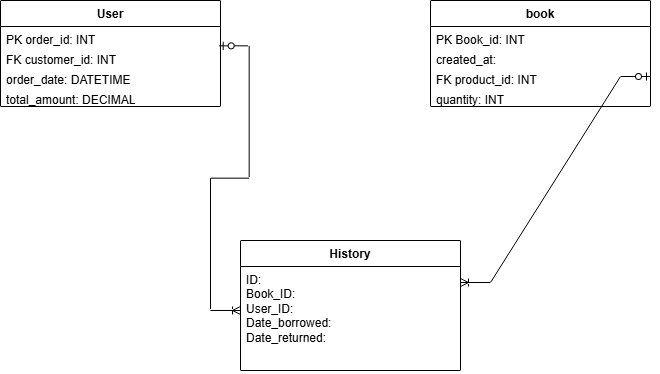

The diagram above was exported from draw.io. Its source (the exported page's mxGraphModel, read from the mxfile embedded in the PNG):
<mxGraphModel dx="774" dy="459" grid="1" gridSize="10" guides="1" tooltips="1" connect="1" arrows="1" fold="1" page="1" pageScale="1" pageWidth="850" pageHeight="1100" background="#ffffff" math="0" shadow="0">
  <root>
    <mxCell id="0" />
    <mxCell id="1" parent="0" />
    <mxCell id="tfAKBBtnqGR0y19-QWrI-2" parent="1" style="swimlane;fontStyle=1;align=center;verticalAlign=top;childLayout=stackLayout;horizontal=1;startSize=26;horizontalStack=0;resizeParent=1;resizeParentMax=0;resizeLast=0;collapsible=1;marginBottom=0;whiteSpace=wrap;html=1;" value="History" vertex="1">
      <mxGeometry height="130" width="220" x="280" y="280" as="geometry" />
    </mxCell>
    <mxCell id="tfAKBBtnqGR0y19-QWrI-5" parent="tfAKBBtnqGR0y19-QWrI-2" style="text;strokeColor=none;fillColor=none;align=left;verticalAlign=top;spacingLeft=4;spacingRight=4;overflow=hidden;rotatable=0;points=[[0,0.5],[1,0.5]];portConstraint=eastwest;whiteSpace=wrap;html=1;" value="&lt;div&gt;ID:&lt;/div&gt;Book_ID:&lt;div&gt;User_ID:&lt;/div&gt;&lt;div&gt;Date_borrowed:&lt;/div&gt;&lt;div&gt;Date_returned:&lt;/div&gt;" vertex="1">
      <mxGeometry height="104" width="220" y="26" as="geometry" />
    </mxCell>
    <mxCell id="tfAKBBtnqGR0y19-QWrI-6" parent="1" style="swimlane;fontStyle=1;align=center;verticalAlign=top;childLayout=stackLayout;horizontal=1;startSize=26;horizontalStack=0;resizeParent=1;resizeParentMax=0;resizeLast=0;collapsible=1;marginBottom=0;whiteSpace=wrap;html=1;" value="User" vertex="1">
      <mxGeometry height="106" width="220" x="40" y="40" as="geometry" />
    </mxCell>
    <mxCell id="tfAKBBtnqGR0y19-QWrI-7" parent="tfAKBBtnqGR0y19-QWrI-6" style="text;strokeColor=none;fillColor=none;align=left;verticalAlign=top;spacingLeft=4;spacingRight=4;overflow=hidden;rotatable=0;points=[[0,0.5],[1,0.5]];portConstraint=eastwest;whiteSpace=wrap;html=1;" value="PK order_id: INT" vertex="1">
      <mxGeometry height="20" width="220" y="26" as="geometry" />
    </mxCell>
    <mxCell id="tfAKBBtnqGR0y19-QWrI-8" parent="tfAKBBtnqGR0y19-QWrI-6" style="text;strokeColor=none;fillColor=none;align=left;verticalAlign=top;spacingLeft=4;spacingRight=4;overflow=hidden;rotatable=0;points=[[0,0.5],[1,0.5]];portConstraint=eastwest;whiteSpace=wrap;html=1;" value="FK customer_id: INT" vertex="1">
      <mxGeometry height="20" width="220" y="46" as="geometry" />
    </mxCell>
    <mxCell id="tfAKBBtnqGR0y19-QWrI-9" parent="tfAKBBtnqGR0y19-QWrI-6" style="text;strokeColor=none;fillColor=none;align=left;verticalAlign=top;spacingLeft=4;spacingRight=4;overflow=hidden;rotatable=0;points=[[0,0.5],[1,0.5]];portConstraint=eastwest;whiteSpace=wrap;html=1;" value="order_date: DATETIME" vertex="1">
      <mxGeometry height="20" width="220" y="66" as="geometry" />
    </mxCell>
    <mxCell id="tfAKBBtnqGR0y19-QWrI-10" parent="tfAKBBtnqGR0y19-QWrI-6" style="text;strokeColor=none;fillColor=none;align=left;verticalAlign=top;spacingLeft=4;spacingRight=4;overflow=hidden;rotatable=0;points=[[0,0.5],[1,0.5]];portConstraint=eastwest;whiteSpace=wrap;html=1;" value="total_amount: DECIMAL" vertex="1">
      <mxGeometry height="20" width="220" y="86" as="geometry" />
    </mxCell>
    <mxCell id="tfAKBBtnqGR0y19-QWrI-15" parent="1" style="swimlane;fontStyle=1;align=center;verticalAlign=top;childLayout=stackLayout;horizontal=1;startSize=26;horizontalStack=0;resizeParent=1;resizeParentMax=0;resizeLast=0;collapsible=1;marginBottom=0;whiteSpace=wrap;html=1;" value="book" vertex="1">
      <mxGeometry height="106" width="220" x="470" y="40" as="geometry" />
    </mxCell>
    <mxCell id="tfAKBBtnqGR0y19-QWrI-16" parent="tfAKBBtnqGR0y19-QWrI-15" style="text;strokeColor=none;fillColor=none;align=left;verticalAlign=top;spacingLeft=4;spacingRight=4;overflow=hidden;rotatable=0;points=[[0,0.5],[1,0.5]];portConstraint=eastwest;whiteSpace=wrap;html=1;" value="PK Book_id: INT" vertex="1">
      <mxGeometry height="20" width="220" y="26" as="geometry" />
    </mxCell>
    <mxCell id="tfAKBBtnqGR0y19-QWrI-17" parent="tfAKBBtnqGR0y19-QWrI-15" style="text;strokeColor=none;fillColor=none;align=left;verticalAlign=top;spacingLeft=4;spacingRight=4;overflow=hidden;rotatable=0;points=[[0,0.5],[1,0.5]];portConstraint=eastwest;whiteSpace=wrap;html=1;" value="created_at:" vertex="1">
      <mxGeometry height="20" width="220" y="46" as="geometry" />
    </mxCell>
    <mxCell id="tfAKBBtnqGR0y19-QWrI-18" parent="tfAKBBtnqGR0y19-QWrI-15" style="text;strokeColor=none;fillColor=none;align=left;verticalAlign=top;spacingLeft=4;spacingRight=4;overflow=hidden;rotatable=0;points=[[0,0.5],[1,0.5]];portConstraint=eastwest;whiteSpace=wrap;html=1;" value="FK product_id: INT" vertex="1">
      <mxGeometry height="20" width="220" y="66" as="geometry" />
    </mxCell>
    <mxCell id="tfAKBBtnqGR0y19-QWrI-19" parent="tfAKBBtnqGR0y19-QWrI-15" style="text;strokeColor=none;fillColor=none;align=left;verticalAlign=top;spacingLeft=4;spacingRight=4;overflow=hidden;rotatable=0;points=[[0,0.5],[1,0.5]];portConstraint=eastwest;whiteSpace=wrap;html=1;" value="quantity: INT" vertex="1">
      <mxGeometry height="20" width="220" y="86" as="geometry" />
    </mxCell>
    <mxCell id="tfAKBBtnqGR0y19-QWrI-29" edge="1" parent="1" source="tfAKBBtnqGR0y19-QWrI-8" style="edgeStyle=entityRelationEdgeStyle;fontSize=12;html=1;endArrow=ERoneToMany;startArrow=ERzeroToOne;rounded=0;entryX=0;entryY=0.423;entryDx=0;entryDy=0;entryPerimeter=0;exitX=0.994;exitY=-0.033;exitDx=0;exitDy=0;exitPerimeter=0;" target="tfAKBBtnqGR0y19-QWrI-5" value="">
      <mxGeometry height="100" relative="1" width="100" as="geometry">
        <mxPoint x="270" y="90" as="sourcePoint" />
        <mxPoint x="390" y="150" as="targetPoint" />
      </mxGeometry>
    </mxCell>
    <mxCell id="tfAKBBtnqGR0y19-QWrI-31" edge="1" parent="1" source="tfAKBBtnqGR0y19-QWrI-18" style="edgeStyle=entityRelationEdgeStyle;fontSize=12;html=1;endArrow=ERoneToMany;startArrow=ERzeroToOne;rounded=0;exitX=1;exitY=0.5;exitDx=0;exitDy=0;entryX=1;entryY=0.154;entryDx=0;entryDy=0;entryPerimeter=0;" target="tfAKBBtnqGR0y19-QWrI-5" value="">
      <mxGeometry height="100" relative="1" width="100" as="geometry">
        <mxPoint x="710" y="230" as="sourcePoint" />
        <mxPoint x="610" y="370" as="targetPoint" />
      </mxGeometry>
    </mxCell>
  </root>
</mxGraphModel>